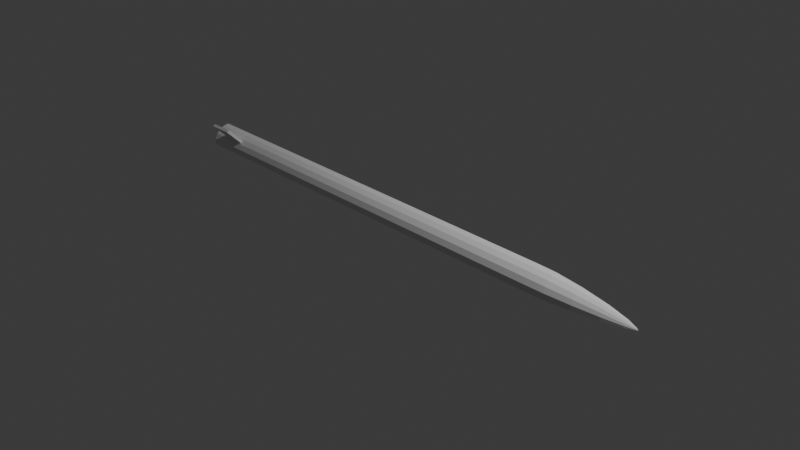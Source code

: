 # Source: rocket.blend  (saved by Blender 4.4.32; exported with 4.5.12 LTS)
import bpy
from mathutils import Matrix  # noqa: F401  (used for matrix-valued properties, if any)

bpy.ops.wm.read_factory_settings(use_empty=True)
scene = bpy.context.scene
scene.name = 'Scene'

# ---- collections
col_collection = bpy.data.collections.new('Collection'); scene.collection.children.link(col_collection)

# ---- world
world_world = bpy.data.worlds.new('World'); scene.world = world_world
world_world.use_nodes = True; world_world.node_tree.nodes.clear()
_N = world_world.node_tree.nodes; _L = world_world.node_tree.links
n0 = _N.new('ShaderNodeOutputWorld'); n0.name = 'World Output'; n0.location = (300, 300)
n1 = _N.new('ShaderNodeBackground'); n1.name = 'Background'; n1.location = (10, 300)
n1.inputs[0].default_value = (0.05088, 0.05088, 0.05088, 1.0)
_L.new(n1.outputs[0], n0.inputs[0])
n0.is_active_output = True
world_world.color = (0.05088, 0.05088, 0.05088)
world_world.sun_shadow_jitter_overblur = 0.0

# ---- cameras
cam_camera = bpy.data.cameras.new('Camera')
cam_camera.clip_end = 100.0
cam_camera.ortho_scale = 7.314

# ---- lights
light_light = bpy.data.lights.new('Light', 'POINT')
light_light.energy = 1000.0
light_light.shadow_soft_size = 0.1

# ---- meshes
me_cylinder = bpy.data.meshes.new('Cylinder')
me_cylinder.from_pydata([(-9.032e-08, -0.1365, -2.434), (-1.559e-09, 0.0, 2.935), (-0.04214, -0.1298, -2.434), (0.0, 0.0, 2.935), (-0.08015, -0.1104, -2.434), (0.0, 0.0, 2.935), (-0.1103, -0.08026, -2.434), (0.0, -7.451e-09, 2.935), (-0.1297, -0.04225, -2.434), (0.0, -3.725e-09, 2.935), (-0.1364, -0.0001038, -2.434), (0.0, -4.47e-09, 2.935), (0.0, -3.725e-09, 2.935), (0.0, -0.2, 0.0), (-0.0618, -0.1902, 0.0), (-0.1176, -0.1618, 0.0), (-0.1618, -0.1176, 0.0), (-0.1902, -0.0618, 0.0), (-0.2, 0.0, 0.0), (0.0, -0.2, 1.467), (-0.0618, -0.1902, 1.467), (-0.1176, -0.1618, 1.467), (-0.1618, -0.1176, 1.467), (-0.1902, -0.0618, 1.467), (-0.2, 0.0, 1.467), (-2.726e-10, -0.165, 2.33), (-0.05099, -0.1569, 2.33), (-0.09699, -0.1335, 2.33), (-0.1335, -0.09699, 2.33), (-0.1569, -0.05099, 2.33), (-0.165, -7.819e-10, 2.33), (0.0, -0.2, 1.834), (-0.0618, -0.1902, 1.834), (-0.1176, -0.1618, 1.834), (-0.1618, -0.1176, 1.834), (-0.1902, -0.0618, 1.834), (-0.2, 0.0, 1.834), (-3.029e-11, -0.1961, 2.036), (-0.0606, -0.1865, 2.036), (-0.1153, -0.1587, 2.036), (-0.1587, -0.1153, 2.036), (-0.1865, -0.0606, 2.036), (-0.1961, -8.689e-11, 2.036), (-1.083e-09, -0.06101, 2.823), (-0.01885, -0.05802, 2.823), (-0.03586, -0.04936, 2.823), (-0.04936, -0.03586, 2.823), (-0.05802, -0.01885, 2.823), (-0.06101, -3.107e-09, 2.823), (-6.62e-10, -0.115, 2.618), (-0.03555, -0.1094, 2.618), (-0.06762, -0.09307, 2.618), (-0.09307, -0.06762, 2.618), (-0.1094, -0.03555, 2.618), (-0.115, -1.899e-09, 2.618), (-1.42e-09, -0.01772, 2.919), (-0.005476, -0.01685, 2.919), (-0.01042, -0.01434, 2.919), (-0.01434, -0.01042, 2.919), (-0.01685, -0.005476, 2.919), (-0.01772, -4.074e-09, 2.919), (8.796e-11, -0.2001, -2.934), (-0.0618, -0.1903, -2.934), (-0.1176, -0.1619, -2.934), (-0.1618, -0.1177, -2.934), (-0.1902, -0.06191, -2.934), (-0.2, -0.0001008, -2.934), (9.595e-11, -0.2001, -2.755), (-0.0618, -0.1903, -2.755), (-0.1176, -0.1619, -2.755), (-0.1618, -0.1177, -2.755), (-0.1902, -0.06192, -2.755), (-0.2, -0.00011, -2.755), (9.595e-11, -0.2001, -2.483), (-0.0618, -0.1903, -2.483), (-0.1176, -0.1619, -2.483), (-0.1618, -0.1177, -2.483), (-0.1902, -0.06192, -2.483), (-0.2, -0.00011, -2.483), (-0.1397, -0.1398, -2.934), (0.0, -3.725e-09, 2.935), (-0.1397, -0.1397, 0.0), (-0.1397, -0.1397, 1.467), (-0.1152, -0.1152, 2.33), (-0.1397, -0.1397, 1.834), (-0.137, -0.137, 2.036), (-0.04261, -0.04261, 2.823), (-0.08035, -0.08035, 2.618), (-0.01238, -0.01238, 2.919), (-0.09523, -0.09535, -2.434), (-0.1397, -0.1398, -2.755), (-0.1397, -0.1398, -2.483), (0.0, -1.863e-09, 2.935), (-0.1286, -0.1509, -2.934), (-0.1286, -0.1507, 0.0), (-0.1286, -0.1507, 1.467), (-0.1061, -0.1244, 2.33), (-0.1286, -0.1507, 1.834), (-0.1261, -0.1478, 2.036), (-0.03923, -0.04598, 2.823), (-0.07398, -0.08671, 2.618), (-0.0114, -0.01336, 2.919), (-0.08769, -0.1029, -2.434), (-0.1286, -0.1509, -2.755), (-0.1286, -0.1509, -2.483), (-0.1507, -0.1287, -2.934), (-0.1507, -0.1286, 0.0), (-0.1507, -0.1286, 1.467), (-0.1244, -0.1061, 2.33), (-0.1507, -0.1286, 1.834), (-0.1478, -0.1261, 2.036), (-0.04598, -0.03923, 2.823), (-0.08671, -0.07398, 2.618), (-0.01336, -0.0114, 2.919), (-0.1028, -0.0878, -2.434), (-0.1507, -0.1287, -2.755), (-0.1507, -0.1287, -2.483), (0.0, -5.588e-09, 2.935), (-0.3054, -0.3277, -2.755), (-0.3165, -0.3166, -2.755), (-0.3054, -0.3277, -2.483), (-0.3165, -0.3166, -2.483), (-0.3275, -0.3055, -2.755), (-0.3275, -0.3055, -2.483)], [(12, 11)], [(55, 1, 3, 56), (56, 3, 5, 57), (113, 117, 7, 58), (58, 7, 9, 59), (59, 9, 11, 60), (77, 17, 18, 78), (76, 16, 17, 77), (116, 106, 16, 76), (74, 14, 15, 75), (73, 13, 14, 74), (17, 23, 24, 18), (16, 22, 23, 17), (106, 107, 22, 16), (14, 20, 21, 15), (13, 19, 20, 14), (41, 29, 30, 42), (40, 28, 29, 41), (110, 108, 28, 40), (38, 26, 27, 39), (37, 25, 26, 38), (19, 31, 32, 20), (20, 32, 33, 21), (107, 109, 34, 22), (22, 34, 35, 23), (23, 35, 36, 24), (31, 37, 38, 32), (32, 38, 39, 33), (109, 110, 40, 34), (34, 40, 41, 35), (35, 41, 42, 36), (53, 47, 48, 54), (52, 46, 47, 53), (112, 111, 46, 52), (50, 44, 45, 51), (49, 43, 44, 50), (25, 49, 50, 26), (26, 50, 51, 27), (108, 112, 52, 28), (28, 52, 53, 29), (29, 53, 54, 30), (47, 59, 60, 48), (46, 58, 59, 47), (111, 113, 58, 46), (44, 56, 57, 45), (43, 55, 56, 44), (2, 0, 61, 62), (4, 2, 62, 63), (102, 4, 63, 93), (8, 6, 64, 65), (10, 8, 65, 66), (61, 67, 68, 62), (62, 68, 69, 63), (105, 115, 70, 64), (64, 70, 71, 65), (65, 71, 72, 66), (67, 73, 74, 68), (68, 74, 75, 69), (115, 116, 76, 70), (70, 76, 77, 71), (71, 77, 78, 72), (72, 78, 10, 66), (116, 115, 122, 123), (93, 103, 90, 79), (114, 89, 79, 105), (99, 101, 88, 86), (96, 100, 87, 83), (100, 99, 86, 87), (97, 98, 85, 84), (95, 97, 84, 82), (98, 96, 83, 85), (94, 95, 82, 81), (104, 94, 81, 91), (101, 92, 80, 88), (57, 5, 92, 101), (75, 15, 94, 104), (15, 21, 95, 94), (39, 27, 96, 98), (21, 33, 97, 95), (33, 39, 98, 97), (51, 45, 99, 100), (27, 51, 100, 96), (45, 57, 101, 99), (63, 69, 103, 93), (69, 75, 104, 103), (89, 102, 93, 79), (6, 114, 105, 64), (90, 103, 118, 119), (79, 90, 115, 105), (86, 88, 113, 111), (83, 87, 112, 108), (87, 86, 111, 112), (84, 85, 110, 109), (82, 84, 109, 107), (85, 83, 108, 110), (81, 82, 107, 106), (91, 81, 106, 116), (88, 80, 117, 113), (118, 120, 121, 119), (119, 121, 123, 122), (115, 90, 119, 122), (104, 91, 121, 120), (91, 116, 123, 121), (103, 104, 120, 118)])
_uv = me_cylinder.uv_layers.new(name='UVMap')
_uv.uv.foreach_set('vector', [0.5, 0.9844, 0.5, 1.0, 0.45, 1.0, 0.45, 0.9844, 0.45, 0.9844, 0.45, 1.0, 0.4, 1.0, 0.4, 0.9844, 0.3625, 0.9844, 0.3782, 1.0, 0.35, 1.0, 0.35, 0.9844, 0.35, 0.9844, 0.35, 1.0, 0.3, 1.0, 0.3, 0.9844, 0.3, 0.9844, 0.3, 1.0, 0.25, 1.0, 0.25, 0.9844, 0.3, 0.5384, 0.3, 0.75, 0.25, 0.75, 0.25, 0.5384, 0.35, 0.5384, 0.35, 0.75, 0.3, 0.75, 0.3, 0.5384, 0.3625, 0.5384, 0.3625, 0.75, 0.35, 0.75, 0.35, 0.5384, 0.45, 0.5384, 0.45, 0.75, 0.4, 0.75, 0.4, 0.5384, 0.5, 0.5384, 0.5, 0.75, 0.45, 0.75, 0.45, 0.5384, 0.3, 0.75, 0.3, 0.875, 0.25, 0.875, 0.25, 0.75, 0.35, 0.75, 0.35, 0.875, 0.3, 0.875, 0.3, 0.75, 0.3625, 0.75, 0.3625, 0.875, 0.35, 0.875, 0.35, 0.75, 0.45, 0.75, 0.45, 0.875, 0.4, 0.875, 0.4, 0.75, 0.5, 0.75, 0.5, 0.875, 0.45, 0.875, 0.45, 0.75, 0.3, 0.9219, 0.3, 0.9375, 0.25, 0.9375, 0.25, 0.9219, 0.35, 0.9219, 0.35, 0.9375, 0.3, 0.9375, 0.3, 0.9219, 0.3625, 0.9219, 0.3625, 0.9375, 0.35, 0.9375, 0.35, 0.9219, 0.45, 0.9219, 0.45, 0.9375, 0.4, 0.9375, 0.4, 0.9219, 0.5, 0.9219, 0.5, 0.9375, 0.45, 0.9375, 0.45, 0.9219, 0.5, 0.875, 0.5, 0.9062, 0.45, 0.9062, 0.45, 0.875, 0.45, 0.875, 0.45, 0.9062, 0.4, 0.9063, 0.4, 0.875, 0.3625, 0.875, 0.3625, 0.9063, 0.35, 0.9062, 0.35, 0.875, 0.35, 0.875, 0.35, 0.9062, 0.3, 0.9063, 0.3, 0.875, 0.3, 0.875, 0.3, 0.9063, 0.25, 0.9062, 0.25, 0.875, 0.5, 0.9062, 0.5, 0.9219, 0.45, 0.9219, 0.45, 0.9062, 0.45, 0.9062, 0.45, 0.9219, 0.4, 0.9219, 0.4, 0.9063, 0.3625, 0.9063, 0.3625, 0.9219, 0.35, 0.9219, 0.35, 0.9062, 0.35, 0.9062, 0.35, 0.9219, 0.3, 0.9219, 0.3, 0.9063, 0.3, 0.9063, 0.3, 0.9219, 0.25, 0.9219, 0.25, 0.9062, 0.3, 0.9531, 0.3, 0.9688, 0.25, 0.9688, 0.25, 0.9531, 0.35, 0.9531, 0.35, 0.9688, 0.3, 0.9688, 0.3, 0.9531, 0.3625, 0.9531, 0.3625, 0.9687, 0.35, 0.9688, 0.35, 0.9531, 0.45, 0.9531, 0.45, 0.9688, 0.4, 0.9688, 0.4, 0.9531, 0.5, 0.9531, 0.5, 0.9688, 0.45, 0.9688, 0.45, 0.9531, 0.5, 0.9375, 0.5, 0.9531, 0.45, 0.9531, 0.45, 0.9375, 0.45, 0.9375, 0.45, 0.9531, 0.4, 0.9531, 0.4, 0.9375, 0.3625, 0.9375, 0.3625, 0.9531, 0.35, 0.9531, 0.35, 0.9375, 0.35, 0.9375, 0.35, 0.9531, 0.3, 0.9531, 0.3, 0.9375, 0.3, 0.9375, 0.3, 0.9531, 0.25, 0.9531, 0.25, 0.9375, 0.3, 0.9688, 0.3, 0.9844, 0.25, 0.9844, 0.25, 0.9688, 0.35, 0.9688, 0.35, 0.9844, 0.3, 0.9844, 0.3, 0.9688, 0.3625, 0.9687, 0.3625, 0.9844, 0.35, 0.9844, 0.35, 0.9688, 0.45, 0.9688, 0.45, 0.9844, 0.4, 0.9844, 0.4, 0.9688, 0.5, 0.9688, 0.5, 0.9844, 0.45, 0.9844, 0.45, 0.9688, 0.6994, 0.09438, 0.75, 0.08637, 0.75, 0.01, 0.6758, 0.02175, 0.6538, 0.1176, 0.6994, 0.09438, 0.6758, 0.02175, 0.6089, 0.05584, 0.6448, 0.1267, 0.6538, 0.1176, 0.6089, 0.05584, 0.5957, 0.06911, 0.5944, 0.1994, 0.6176, 0.1538, 0.5558, 0.1089, 0.5217, 0.1758, 0.5864, 0.25, 0.5944, 0.1994, 0.5217, 0.1758, 0.51, 0.25, 0.5, 0.5, 0.5, 0.5152, 0.45, 0.5152, 0.45, 0.5, 0.45, 0.5, 0.45, 0.5152, 0.4, 0.5152, 0.4, 0.5, 0.3625, 0.5, 0.3625, 0.5152, 0.35, 0.5152, 0.35, 0.5, 0.35, 0.5, 0.35, 0.5152, 0.3, 0.5152, 0.3, 0.5, 0.3, 0.5, 0.3, 0.5152, 0.25, 0.5152, 0.25, 0.5, 0.5, 0.5152, 0.5, 0.5384, 0.45, 0.5384, 0.45, 0.5152, 0.45, 0.5152, 0.45, 0.5384, 0.4, 0.5384, 0.4, 0.5152, 0.3625, 0.5152, 0.3625, 0.5384, 0.35, 0.5384, 0.35, 0.5152, 0.35, 0.5152, 0.35, 0.5384, 0.3, 0.5384, 0.3, 0.5152, 0.3, 0.5152, 0.3, 0.5384, 0.25, 0.5384, 0.25, 0.5152, 0.25, 0.5152, 0.25, 0.5384, 0.5864, 0.25, 0.51, 0.25, 0.3625, 0.5384, 0.3625, 0.5152, 0.3625, 0.5152, 0.3625, 0.5384, 0.3875, 0.5, 0.3875, 0.5152, 0.375, 0.5152, 0.375, 0.5, 0.6267, 0.1448, 0.6357, 0.1357, 0.5824, 0.08238, 0.5691, 0.09566, 0.3875, 0.9688, 0.3875, 0.9844, 0.375, 0.9844, 0.375, 0.9688, 0.3875, 0.9375, 0.3875, 0.9531, 0.375, 0.9531, 0.375, 0.9375, 0.3875, 0.9531, 0.3875, 0.9688, 0.375, 0.9688, 0.375, 0.9531, 0.3875, 0.9063, 0.3875, 0.9219, 0.375, 0.9219, 0.375, 0.9062, 0.3875, 0.875, 0.3875, 0.9063, 0.375, 0.9062, 0.375, 0.875, 0.3875, 0.9219, 0.3875, 0.9375, 0.375, 0.9375, 0.375, 0.9219, 0.3875, 0.75, 0.3875, 0.875, 0.375, 0.875, 0.375, 0.75, 0.3875, 0.5384, 0.3875, 0.75, 0.375, 0.75, 0.375, 0.5384, 0.3875, 0.9844, 0.3969, 1.0, 0.3875, 1.0, 0.375, 0.9844, 0.4, 0.9844, 0.4, 1.0, 0.3969, 1.0, 0.3875, 0.9844, 0.4, 0.5384, 0.4, 0.75, 0.3875, 0.75, 0.3875, 0.5384, 0.4, 0.75, 0.4, 0.875, 0.3875, 0.875, 0.3875, 0.75, 0.4, 0.9219, 0.4, 0.9375, 0.3875, 0.9375, 0.3875, 0.9219, 0.4, 0.875, 0.4, 0.9063, 0.3875, 0.9063, 0.3875, 0.875, 0.4, 0.9063, 0.4, 0.9219, 0.3875, 0.9219, 0.3875, 0.9063, 0.4, 0.9531, 0.4, 0.9688, 0.3875, 0.9688, 0.3875, 0.9531, 0.4, 0.9375, 0.4, 0.9531, 0.3875, 0.9531, 0.3875, 0.9375, 0.4, 0.9688, 0.4, 0.9844, 0.3875, 0.9844, 0.3875, 0.9688, 0.4, 0.5, 0.4, 0.5152, 0.3875, 0.5152, 0.3875, 0.5, 0.4, 0.5152, 0.4, 0.5384, 0.3875, 0.5384, 0.3875, 0.5152, 0.6357, 0.1357, 0.6448, 0.1267, 0.5957, 0.06911, 0.5824, 0.08238, 0.6176, 0.1538, 0.6267, 0.1448, 0.5691, 0.09566, 0.5558, 0.1089, 0.375, 0.5152, 0.3875, 0.5152, 0.3875, 0.5152, 0.375, 0.5152, 0.375, 0.5, 0.375, 0.5152, 0.3625, 0.5152, 0.3625, 0.5, 0.375, 0.9688, 0.375, 0.9844, 0.3625, 0.9844, 0.3625, 0.9687, 0.375, 0.9375, 0.375, 0.9531, 0.3625, 0.9531, 0.3625, 0.9375, 0.375, 0.9531, 0.375, 0.9688, 0.3625, 0.9687, 0.3625, 0.9531, 0.375, 0.9062, 0.375, 0.9219, 0.3625, 0.9219, 0.3625, 0.9063, 0.375, 0.875, 0.375, 0.9062, 0.3625, 0.9063, 0.3625, 0.875, 0.375, 0.9219, 0.375, 0.9375, 0.3625, 0.9375, 0.3625, 0.9219, 0.375, 0.75, 0.375, 0.875, 0.3625, 0.875, 0.3625, 0.75, 0.375, 0.5384, 0.375, 0.75, 0.3625, 0.75, 0.3625, 0.5384, 0.375, 0.9844, 0.3875, 1.0, 0.3782, 1.0, 0.3625, 0.9844, 0.3875, 0.5152, 0.3875, 0.5384, 0.375, 0.5384, 0.375, 0.5152, 0.375, 0.5152, 0.375, 0.5384, 0.3625, 0.5384, 0.3625, 0.5152, 0.3625, 0.5152, 0.375, 0.5152, 0.375, 0.5152, 0.3625, 0.5152, 0.3875, 0.5384, 0.375, 0.5384, 0.375, 0.5384, 0.3875, 0.5384, 0.375, 0.5384, 0.3625, 0.5384, 0.3625, 0.5384, 0.375, 0.5384, 0.3875, 0.5152, 0.3875, 0.5384, 0.3875, 0.5384, 0.3875, 0.5152])
me_cylinder.update()

# ---- objects
ob_light = bpy.data.objects.new('Light', light_light)
ob_camera = bpy.data.objects.new('Camera', cam_camera)
ob_cylinder = bpy.data.objects.new('Cylinder', me_cylinder)

# ---- transforms, parenting, visibility, modifiers, constraints
ob_light.location = (4.076, 1.005, 5.904)
ob_light.rotation_euler = (0.6503, 0.05522, 1.866)
ob_light.lock_rotations_4d = False
ob_light.empty_display_type = 'ARROWS'
ob_light.color = (0.0, 0.0, 0.0, 0.0)
ob_light.lineart.crease_threshold = 0.0
ob_camera.location = (7.359, -6.926, 4.958)
ob_camera.rotation_euler = (1.109, 0.0, 0.8149)
ob_camera.lock_rotations_4d = False
ob_camera.empty_display_type = 'ARROWS'
ob_camera.color = (0.0, 0.0, 0.0, 0.0)
ob_camera.display_type = 'WIRE'
ob_camera.lineart.crease_threshold = 0.0
ob_cylinder.location = (0.0, 0.0, 0.0)
ob_cylinder.rotation_euler = (-0.0, 1.571, 0.0)
_m = ob_cylinder.modifiers.new('Mirror', 'MIRROR')
_m.use_axis = (False, False, False)

# ---- collection membership
col_collection.objects.link(ob_light)
col_collection.objects.link(ob_camera)
col_collection.objects.link(ob_cylinder)

# ---- scene / render settings (as saved in the file)
scene.camera = ob_camera
scene.frame_start = 1; scene.frame_end = 250; scene.frame_set(118)
scene.render.engine = 'BLENDER_EEVEE_NEXT'
bpy.context.view_layer.update()

